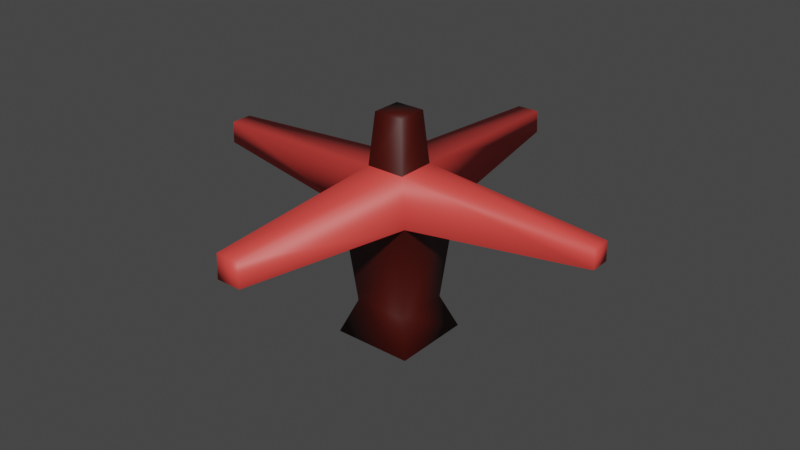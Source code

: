 # Source: untitled.blend  (saved by Blender 2.91.10; exported with 4.5.12 LTS)
import bpy
from mathutils import Matrix  # noqa: F401  (used for matrix-valued properties, if any)

bpy.ops.wm.read_factory_settings(use_empty=True)
scene = bpy.context.scene
scene.name = 'Scene'

# ---- collections
col_collection = bpy.data.collections.new('Collection'); scene.collection.children.link(col_collection)

# ---- materials (node trees are filled in below, after node groups)
mat_material_001 = bpy.data.materials.new('Material.001')
mat_material_001.use_transparent_shadow = False
mat_material_002 = bpy.data.materials.new('Material.002')
mat_material_002.use_transparent_shadow = False

# ---- material node trees
mat_material_001.use_nodes = True; mat_material_001.node_tree.nodes.clear()
_N = mat_material_001.node_tree.nodes; _L = mat_material_001.node_tree.links
n0 = _N.new('ShaderNodeBsdfPrincipled'); n0.name = 'Principled BSDF'; n0.location = (10, 300)
n0.distribution = 'GGX'
n0.subsurface_method = 'BURLEY'
n0.inputs[0].default_value = (0.8, 0.0621, 0.05222, 1.0)
n0.inputs[3].default_value = 1.45
n0.inputs[27].default_value = (0.0, 0.0, 0.0, 1.0)
n0.inputs[28].default_value = 1.0
n1 = _N.new('ShaderNodeOutputMaterial'); n1.name = 'Material Output'; n1.location = (300, 300)
_L.new(n0.outputs[0], n1.inputs[0])
n1.is_active_output = True
mat_material_002.use_nodes = True; mat_material_002.node_tree.nodes.clear()
_N = mat_material_002.node_tree.nodes; _L = mat_material_002.node_tree.links
n0 = _N.new('ShaderNodeBsdfPrincipled'); n0.name = 'Principled BSDF'; n0.location = (10, 300)
n0.distribution = 'GGX'
n0.subsurface_method = 'BURLEY'
n0.inputs[0].default_value = (0.05222, 0.002223, 0.0, 1.0)
n0.inputs[3].default_value = 1.45
n0.inputs[27].default_value = (0.0, 0.0, 0.0, 1.0)
n0.inputs[28].default_value = 1.0
n1 = _N.new('ShaderNodeOutputMaterial'); n1.name = 'Material Output'; n1.location = (300, 300)
_L.new(n0.outputs[0], n1.inputs[0])
n1.is_active_output = True

# ---- world
world_world = bpy.data.worlds.new('World'); scene.world = world_world
world_world.use_nodes = True; world_world.node_tree.nodes.clear()
_N = world_world.node_tree.nodes; _L = world_world.node_tree.links
n0 = _N.new('ShaderNodeOutputWorld'); n0.name = 'World Output'; n0.location = (300, 300)
n1 = _N.new('ShaderNodeBackground'); n1.name = 'Background'; n1.location = (10, 300)
n1.inputs[0].default_value = (0.05088, 0.05088, 0.05088, 1.0)
_L.new(n1.outputs[0], n0.inputs[0])
n0.is_active_output = True
world_world.color = (0.05088, 0.05088, 0.05088)
world_world.use_sun_shadow = False
world_world.sun_shadow_jitter_overblur = 0.0

# ---- meshes
me_cube_001 = bpy.data.meshes.new('Cube.001')
me_cube_001.from_pydata([(-1.365, -1.365, -1.076), (-0.9244, -0.9244, 0.05727), (-1.365, 1.365, -1.076), (-0.9244, 0.9244, 0.05727), (1.365, -1.365, -1.076), (0.9244, -0.9244, 0.05727), (1.365, 1.365, -1.076), (0.9244, 0.9244, 0.05727), (-0.5031, -0.5031, 6.48), (-0.5031, 0.5031, 6.48), (0.5031, 0.5031, 6.48), (0.5031, -0.5031, 6.48), (-0.656, -0.656, 4.745), (-0.656, 0.656, 4.745), (0.656, -0.656, 4.745), (0.656, 0.656, 4.745), (-1.253, 1.253, 3.422), (1.253, 1.253, 3.422), (-1.253, -1.253, 3.422), (1.253, -1.253, 3.422), (7.056, -0.3329, 3.766), (7.039, -0.3152, 4.402), (7.039, 0.3152, 4.402), (7.056, 0.3329, 3.766), (-0.4175, -7.008, 3.685), (-0.3953, -6.986, 4.483), (0.4175, -7.008, 3.685), (0.3953, -6.986, 4.483), (-0.3788, 6.972, 4.466), (0.3788, 6.972, 4.466), (-0.4, 6.993, 3.702), (0.4, 6.993, 3.702), (-6.973, -0.3871, 3.714), (-6.953, -0.3666, 4.454), (-6.953, 0.3666, 4.454), (-6.973, 0.3871, 3.714)], [], [(0, 1, 3, 2), (2, 3, 7, 6), (6, 7, 5, 4), (4, 5, 1, 0), (2, 6, 4, 0), (13, 12, 8, 9), (10, 9, 8, 11), (12, 14, 11, 8), (15, 13, 9, 10), (14, 15, 10, 11), (15, 14, 21, 22), (16, 13, 28, 30), (14, 12, 25, 27), (13, 16, 35, 34), (3, 1, 18, 16), (1, 5, 19, 18), (7, 3, 16, 17), (5, 7, 17, 19), (20, 23, 22, 21), (19, 17, 23, 20), (14, 19, 20, 21), (17, 15, 22, 23), (24, 26, 27, 25), (19, 14, 27, 26), (18, 19, 26, 24), (12, 18, 24, 25), (31, 30, 28, 29), (15, 17, 31, 29), (13, 15, 29, 28), (17, 16, 30, 31), (35, 32, 33, 34), (18, 12, 33, 32), (12, 13, 34, 33), (16, 18, 32, 35)])
me_cube_001.polygons.foreach_set('use_smooth', [True] * 34)
me_cube_001.polygons.foreach_set('material_index', [1, 1, 1, 1, 1, 1, 1, 1, 1, 1, 0, 0, 0, 0, 1, 1, 1, 1, 0, 0, 0, 0, 0, 0, 0, 0, 0, 0, 0, 0, 0, 0, 0, 0])
_uv = me_cube_001.uv_layers.new(name='UVMap')
_uv.uv.foreach_set('vector', [0.375, 0.0, 0.625, 0.0, 0.625, 0.25, 0.375, 0.25, 0.375, 0.25, 0.625, 0.25, 0.625, 0.5, 0.375, 0.5, 0.375, 0.5, 0.625, 0.5, 0.625, 0.75, 0.375, 0.75, 0.375, 0.75, 0.625, 0.75, 0.625, 1.0, 0.375, 1.0, 0.125, 0.5, 0.375, 0.5, 0.375, 0.75, 0.125, 0.75, 0.625, 0.25, 0.625, 0.0, 0.625, 0.0, 0.625, 0.25, 0.625, 0.5, 0.875, 0.5, 0.875, 0.75, 0.625, 0.75, 0.625, 1.0, 0.625, 0.75, 0.625, 0.75, 0.625, 1.0, 0.625, 0.5, 0.625, 0.25, 0.625, 0.25, 0.625, 0.5, 0.625, 0.75, 0.625, 0.5, 0.625, 0.5, 0.625, 0.75, 0.625, 0.5, 0.625, 0.75, 0.625, 0.75, 0.625, 0.5, 0.625, 0.25, 0.625, 0.25, 0.625, 0.25, 0.625, 0.25, 0.625, 0.75, 0.625, 1.0, 0.625, 1.0, 0.625, 0.75, 0.625, 0.25, 0.625, 0.25, 0.625, 0.25, 0.625, 0.25, 0.625, 0.25, 0.625, 0.0, 0.625, 0.0, 0.625, 0.25, 0.625, 1.0, 0.625, 0.75, 0.625, 0.75, 0.625, 1.0, 0.625, 0.5, 0.625, 0.25, 0.625, 0.25, 0.625, 0.5, 0.625, 0.75, 0.625, 0.5, 0.625, 0.5, 0.625, 0.75, 0.625, 0.75, 0.625, 0.5, 0.625, 0.5, 0.625, 0.75, 0.625, 0.75, 0.625, 0.5, 0.625, 0.5, 0.625, 0.75, 0.625, 0.75, 0.625, 0.75, 0.625, 0.75, 0.625, 0.75, 0.625, 0.5, 0.625, 0.5, 0.625, 0.5, 0.625, 0.5, 0.625, 1.0, 0.625, 0.75, 0.625, 0.75, 0.625, 1.0, 0.625, 0.75, 0.625, 0.75, 0.625, 0.75, 0.625, 0.75, 0.625, 1.0, 0.625, 0.75, 0.625, 0.75, 0.625, 1.0, 0.625, 0.0, 0.625, 0.0, 0.625, 0.0, 0.625, 0.0, 0.625, 0.5, 0.625, 0.25, 0.625, 0.25, 0.625, 0.5, 0.625, 0.5, 0.625, 0.5, 0.625, 0.5, 0.625, 0.5, 0.625, 0.25, 0.625, 0.5, 0.625, 0.5, 0.625, 0.25, 0.625, 0.5, 0.625, 0.25, 0.625, 0.25, 0.625, 0.5, 0.625, 0.25, 0.625, 0.0, 0.625, 0.0, 0.625, 0.25, 0.625, 0.0, 0.625, 0.0, 0.625, 0.0, 0.625, 0.0, 0.625, 0.0, 0.625, 0.25, 0.625, 0.25, 0.625, 0.0, 0.625, 0.25, 0.625, 0.0, 0.625, 0.0, 0.625, 0.25])
me_cube_001.materials.append(mat_material_001)
me_cube_001.materials.append(mat_material_002)
me_cube_001.use_remesh_fix_poles = True
me_cube_001.use_remesh_preserve_attributes = False
me_cube_001.use_mirror_vertex_groups = False
me_cube_001.update()

# ---- objects
ob_cube = bpy.data.objects.new('Cube', me_cube_001)

# ---- transforms, parenting, visibility, modifiers, constraints
ob_cube.location = (0.0, 0.0, 0.0)
ob_cube.lineart.crease_threshold = 0.0

# ---- collection membership
col_collection.objects.link(ob_cube)

# ---- scene / render settings (as saved in the file)
scene.frame_start = 1; scene.frame_end = 250; scene.frame_set(1)
scene.render.engine = 'BLENDER_EEVEE_NEXT'
scene.cycles.use_denoising = False
scene.cycles.samples = 128
scene.cycles.sampling_pattern = 'TABULATED_SOBOL'
scene.cycles.use_adaptive_sampling = False
scene.cycles.use_light_tree = False
scene.view_settings.view_transform = 'Filmic'
bpy.context.view_layer.update()

# ---- added for rendering (the .blend has no active camera and no usable light): camera, sun
cam_auto = bpy.data.cameras.new('AutoCamera')
cam_auto.lens = 50.0
cam_auto.sensor_width = 36.0
cam_auto.clip_end = 1000.0
ob_auto_camera = bpy.data.objects.new('AutoCamera', cam_auto)
scene.collection.objects.link(ob_auto_camera)
ob_auto_camera.location = (19.6671, -23.5581, 18.4026)
ob_auto_camera.rotation_euler = (1.09748, -7.21219e-08, 0.694738)
scene.camera = ob_auto_camera
light_auto_sun = bpy.data.lights.new('AutoSun', 'SUN')
light_auto_sun.energy = 3.0
light_auto_sun.angle = 0.0523599
ob_auto_sun = bpy.data.objects.new('AutoSun', light_auto_sun)
scene.collection.objects.link(ob_auto_sun)
ob_auto_sun.rotation_euler = (0.872665, 0.174533, 0.523599)
bpy.context.view_layer.update()
